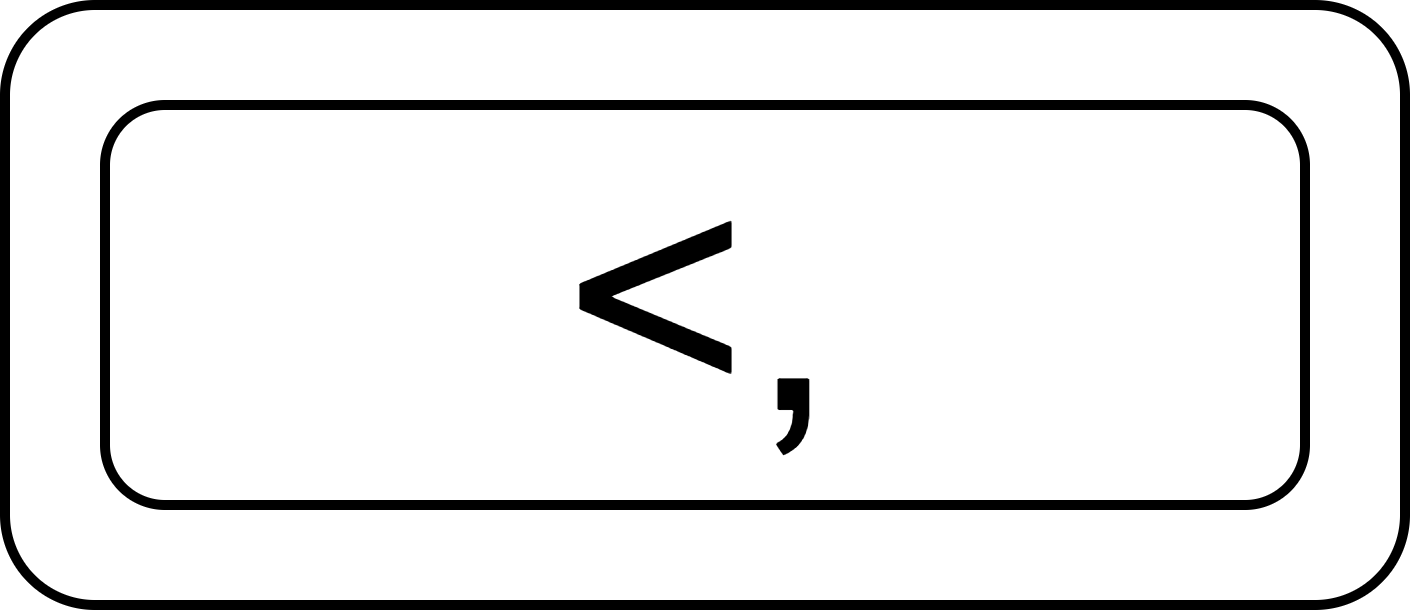

The diagram above was exported from draw.io. Its source (the exported page's mxGraphModel, read from the mxfile embedded in the PNG):
<mxGraphModel dx="537" dy="899" grid="1" gridSize="10" guides="1" tooltips="1" connect="1" arrows="1" fold="1" page="1" pageScale="1" pageWidth="827" pageHeight="1169" math="0" shadow="0">
  <root>
    <mxCell id="0" />
    <mxCell id="1" parent="0" />
    <mxCell id="2" value="" style="rounded=1;whiteSpace=wrap;html=1;" vertex="1" parent="1">
      <mxGeometry x="230" y="350" width="140" height="60" as="geometry" />
    </mxCell>
    <mxCell id="3" value="&lt;span style=&quot;font-size: 32px;&quot;&gt;&amp;lt;,&lt;/span&gt;" style="rounded=1;whiteSpace=wrap;html=1;" vertex="1" parent="1">
      <mxGeometry x="240" y="360" width="120" height="40" as="geometry" />
    </mxCell>
  </root>
</mxGraphModel>